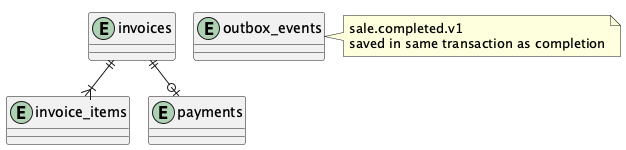

The diagram above was rendered by PlantUML. Its source (embedded in the PNG):
@startuml
!pragma layout smetana
entity invoices
entity invoice_items
entity payments
entity outbox_events
invoices ||--|{ invoice_items
invoices ||--o| payments
note right of outbox_events
sale.completed.v1
saved in same transaction as completion
end note
@enduml